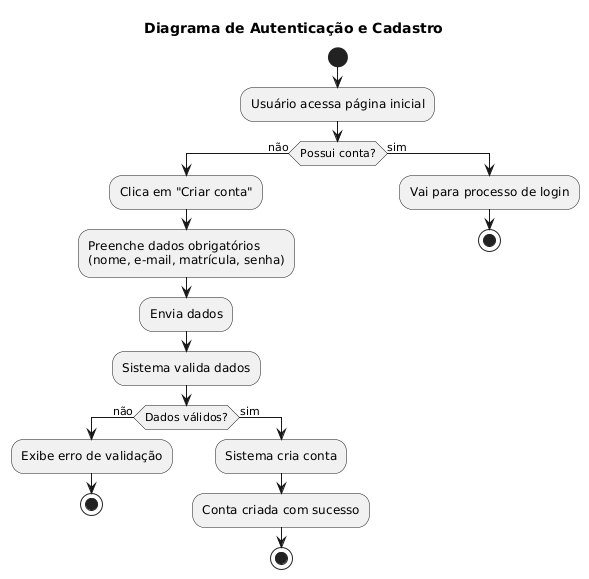

The diagram above was rendered by PlantUML. Its source (embedded in the PNG):
@startuml
title Diagrama de Autenticação e Cadastro
start
:Usuário acessa página inicial;
if (Possui conta?) then (não)
  :Clica em "Criar conta";
  :Preenche dados obrigatórios
  (nome, e-mail, matrícula, senha);
  :Envia dados;
  :Sistema valida dados;
  if (Dados válidos?) then (não)
    :Exibe erro de validação;
    stop
  else (sim)
    :Sistema cria conta;
    :Conta criada com sucesso;
    stop
  endif
else (sim)
  :Vai para processo de login;
  stop
endif
@enduml